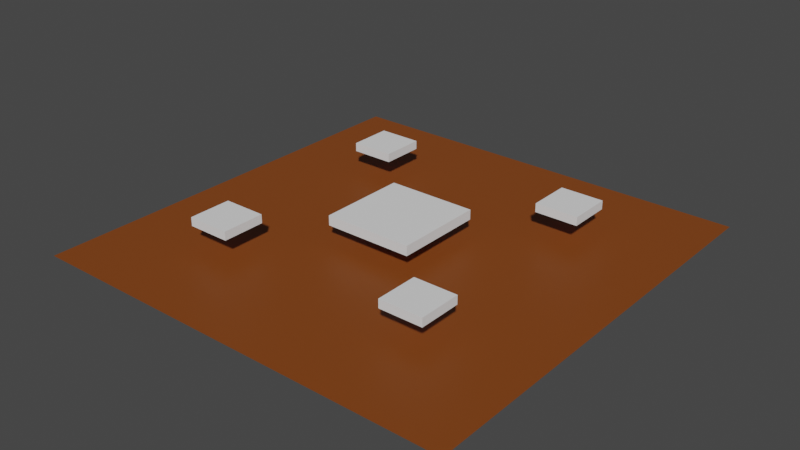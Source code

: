 # Source: PLIRSE_DEMO_DRONE.blend  (saved by Blender 2.81.16; exported with 4.5.12 LTS)
import bpy
from mathutils import Matrix  # noqa: F401  (used for matrix-valued properties, if any)

bpy.ops.wm.read_factory_settings(use_empty=True)
scene = bpy.context.scene
scene.name = 'Scene'

# ---- collections
col_collection = bpy.data.collections.new('Collection'); scene.collection.children.link(col_collection)
col_airwheel8195624 = bpy.data.collections.new('AirWheel8195624'); scene.collection.children.link(col_airwheel8195624)
col_airwheel819587 = bpy.data.collections.new('AirWheel819587'); scene.collection.children.link(col_airwheel819587)
col_airwheel8195825 = bpy.data.collections.new('AirWheel8195825'); scene.collection.children.link(col_airwheel8195825)
col_airwheel820735 = bpy.data.collections.new('AirWheel820735'); scene.collection.children.link(col_airwheel820735)

# ---- materials (node trees are filled in below, after node groups)
mat_material_001 = bpy.data.materials.new('Material.001')
mat_material_001.use_transparent_shadow = False
mat_material_001.diffuse_color = (0.3519, 0.04607, 0.0, 1.0)

# ---- material node trees
mat_material_001.use_nodes = True; mat_material_001.node_tree.nodes.clear()
_N = mat_material_001.node_tree.nodes; _L = mat_material_001.node_tree.links
n0 = _N.new('ShaderNodeOutputMaterial'); n0.name = 'Material Output'; n0.location = (300, 300)
n1 = _N.new('ShaderNodeBsdfPrincipled'); n1.name = 'Principled BSDF'; n1.location = (10, 300)
n1.distribution = 'GGX'
n1.subsurface_method = 'BURLEY'
n1.inputs[0].default_value = (0.2245, 0.05572, 0.006785, 1.0)
n1.inputs[3].default_value = 1.45
n1.inputs[27].default_value = (0.0, 0.0, 0.0, 1.0)
n1.inputs[28].default_value = 1.0
_L.new(n1.outputs[0], n0.inputs[0])
n0.is_active_output = True

# ---- world
world_world = bpy.data.worlds.new('World'); scene.world = world_world
world_world.use_nodes = True; world_world.node_tree.nodes.clear()
_N = world_world.node_tree.nodes; _L = world_world.node_tree.links
n0 = _N.new('ShaderNodeOutputWorld'); n0.name = 'World Output'; n0.location = (300, 300)
n1 = _N.new('ShaderNodeBackground'); n1.name = 'Background'; n1.location = (10, 300)
n1.inputs[0].default_value = (0.05088, 0.05088, 0.05088, 1.0)
_L.new(n1.outputs[0], n0.inputs[0])
n0.is_active_output = True
world_world.color = (0.05088, 0.05088, 0.05088)
world_world.use_sun_shadow = False
world_world.sun_shadow_jitter_overblur = 0.0

# ---- meshes
me_plane = bpy.data.meshes.new('Plane')
me_plane.from_pydata([(-10.0, -10.0, 0.0), (10.0, -10.0, 0.0), (-10.0, 10.0, 0.0), (10.0, 10.0, 0.0)], [], [(0, 1, 3, 2)])
_uv = me_plane.uv_layers.new(name='UVMap')
_uv.uv.foreach_set('vector', [0.0, 0.0, 1.0, 0.0, 1.0, 1.0, 0.0, 1.0])
me_plane.materials.append(mat_material_001)
me_plane.use_remesh_fix_poles = True
me_plane.use_remesh_preserve_attributes = False
me_plane.use_mirror_vertex_groups = False
me_plane.update()
me_cube = bpy.data.meshes.new('Cube')
me_cube.from_pydata([(0.0, -2.925, -0.2272), (0.0, -2.925, 0.2272), (-2.925, 0.0, -0.2272), (-2.925, 0.0, 0.2272), (2.925, 0.0, -0.2272), (2.925, 0.0, 0.2272), (0.0, 2.925, -0.2272), (0.0, 2.925, 0.2272)], [], [(0, 1, 3, 2), (2, 3, 7, 6), (6, 7, 5, 4), (4, 5, 1, 0), (2, 6, 4, 0), (7, 3, 1, 5)])
_uv = me_cube.uv_layers.new(name='UVMap')
_uv.uv.foreach_set('vector', [0.375, 0.0, 0.625, 0.0, 0.625, 0.25, 0.375, 0.25, 0.375, 0.25, 0.625, 0.25, 0.625, 0.5, 0.375, 0.5, 0.375, 0.5, 0.625, 0.5, 0.625, 0.75, 0.375, 0.75, 0.375, 0.75, 0.625, 0.75, 0.625, 1.0, 0.375, 1.0, 0.125, 0.5, 0.375, 0.5, 0.375, 0.75, 0.125, 0.75, 0.625, 0.5, 0.875, 0.5, 0.875, 0.75, 0.625, 0.75])
me_cube.use_remesh_fix_poles = True
me_cube.use_remesh_preserve_attributes = False
me_cube.use_mirror_vertex_groups = False
me_cube.update()
me_cube_002 = bpy.data.meshes.new('Cube.002')
me_cube_002.from_pydata([(-1.0, -1.0, 1.49e-08), (-1.0, -1.0, 0.4), (-1.0, 1.0, 1.49e-08), (-1.0, 1.0, 0.4), (1.0, -1.0, 1.49e-08), (1.0, -1.0, 0.4), (1.0, 1.0, 1.49e-08), (1.0, 1.0, 0.4)], [], [(0, 1, 3, 2), (2, 3, 7, 6), (6, 7, 5, 4), (4, 5, 1, 0), (2, 6, 4, 0), (7, 3, 1, 5)])
_uv = me_cube_002.uv_layers.new(name='UVMap')
_uv.uv.foreach_set('vector', [0.375, 0.0, 0.625, 0.0, 0.625, 0.25, 0.375, 0.25, 0.375, 0.25, 0.625, 0.25, 0.625, 0.5, 0.375, 0.5, 0.375, 0.5, 0.625, 0.5, 0.625, 0.75, 0.375, 0.75, 0.375, 0.75, 0.625, 0.75, 0.625, 1.0, 0.375, 1.0, 0.125, 0.5, 0.375, 0.5, 0.375, 0.75, 0.125, 0.75, 0.625, 0.5, 0.875, 0.5, 0.875, 0.75, 0.625, 0.75])
me_cube_002.use_remesh_fix_poles = True
me_cube_002.use_remesh_preserve_attributes = False
me_cube_002.use_mirror_vertex_groups = False
me_cube_002.update()
me_cube_003 = bpy.data.meshes.new('Cube.003')
me_cube_003.from_pydata([(-1.0, -1.0, 1.49e-08), (-1.0, -1.0, 0.4), (-1.0, 1.0, 1.49e-08), (-1.0, 1.0, 0.4), (1.0, -1.0, 1.49e-08), (1.0, -1.0, 0.4), (1.0, 1.0, 1.49e-08), (1.0, 1.0, 0.4)], [], [(0, 1, 3, 2), (2, 3, 7, 6), (6, 7, 5, 4), (4, 5, 1, 0), (2, 6, 4, 0), (7, 3, 1, 5)])
_uv = me_cube_003.uv_layers.new(name='UVMap')
_uv.uv.foreach_set('vector', [0.375, 0.0, 0.625, 0.0, 0.625, 0.25, 0.375, 0.25, 0.375, 0.25, 0.625, 0.25, 0.625, 0.5, 0.375, 0.5, 0.375, 0.5, 0.625, 0.5, 0.625, 0.75, 0.375, 0.75, 0.375, 0.75, 0.625, 0.75, 0.625, 1.0, 0.375, 1.0, 0.125, 0.5, 0.375, 0.5, 0.375, 0.75, 0.125, 0.75, 0.625, 0.5, 0.875, 0.5, 0.875, 0.75, 0.625, 0.75])
me_cube_003.use_remesh_fix_poles = True
me_cube_003.use_remesh_preserve_attributes = False
me_cube_003.use_mirror_vertex_groups = False
me_cube_003.update()
me_cube_004 = bpy.data.meshes.new('Cube.004')
me_cube_004.from_pydata([(-1.0, -1.0, 1.49e-08), (-1.0, -1.0, 0.4), (-1.0, 1.0, 1.49e-08), (-1.0, 1.0, 0.4), (1.0, -1.0, 1.49e-08), (1.0, -1.0, 0.4), (1.0, 1.0, 1.49e-08), (1.0, 1.0, 0.4)], [], [(0, 1, 3, 2), (2, 3, 7, 6), (6, 7, 5, 4), (4, 5, 1, 0), (2, 6, 4, 0), (7, 3, 1, 5)])
_uv = me_cube_004.uv_layers.new(name='UVMap')
_uv.uv.foreach_set('vector', [0.375, 0.0, 0.625, 0.0, 0.625, 0.25, 0.375, 0.25, 0.375, 0.25, 0.625, 0.25, 0.625, 0.5, 0.375, 0.5, 0.375, 0.5, 0.625, 0.5, 0.625, 0.75, 0.375, 0.75, 0.375, 0.75, 0.625, 0.75, 0.625, 1.0, 0.375, 1.0, 0.125, 0.5, 0.375, 0.5, 0.375, 0.75, 0.125, 0.75, 0.625, 0.5, 0.875, 0.5, 0.875, 0.75, 0.625, 0.75])
me_cube_004.use_remesh_fix_poles = True
me_cube_004.use_remesh_preserve_attributes = False
me_cube_004.use_mirror_vertex_groups = False
me_cube_004.update()
me_cube_005 = bpy.data.meshes.new('Cube.005')
me_cube_005.from_pydata([(-1.0, -1.0, 1.49e-08), (-1.0, -1.0, 0.4), (-1.0, 1.0, 1.49e-08), (-1.0, 1.0, 0.4), (1.0, -1.0, 1.49e-08), (1.0, -1.0, 0.4), (1.0, 1.0, 1.49e-08), (1.0, 1.0, 0.4)], [], [(0, 1, 3, 2), (2, 3, 7, 6), (6, 7, 5, 4), (4, 5, 1, 0), (2, 6, 4, 0), (7, 3, 1, 5)])
_uv = me_cube_005.uv_layers.new(name='UVMap')
_uv.uv.foreach_set('vector', [0.375, 0.0, 0.625, 0.0, 0.625, 0.25, 0.375, 0.25, 0.375, 0.25, 0.625, 0.25, 0.625, 0.5, 0.375, 0.5, 0.375, 0.5, 0.625, 0.5, 0.625, 0.75, 0.375, 0.75, 0.375, 0.75, 0.625, 0.75, 0.625, 1.0, 0.375, 1.0, 0.125, 0.5, 0.375, 0.5, 0.375, 0.75, 0.125, 0.75, 0.625, 0.5, 0.875, 0.5, 0.875, 0.75, 0.625, 0.75])
me_cube_005.use_remesh_fix_poles = True
me_cube_005.use_remesh_preserve_attributes = False
me_cube_005.use_mirror_vertex_groups = False
me_cube_005.update()

# ---- objects
ob_plane = bpy.data.objects.new('Plane', me_plane)
ob_northpole = bpy.data.objects.new('NORTHPOLE', None)
ob_compass = bpy.data.objects.new('COMPASS', None)
ob_cube = bpy.data.objects.new('Cube', me_cube)
ob_empty = bpy.data.objects.new('Empty', None)
ob_empty_001 = bpy.data.objects.new('Empty.001', None)
ob_empty_002 = bpy.data.objects.new('Empty.002', None)
ob_empty_003 = bpy.data.objects.new('Empty.003', None)
ob_airbase_002 = bpy.data.objects.new('airbase.002', me_cube_002)
ob_airup_002 = bpy.data.objects.new('airup.002', None)
ob_e_s2base_002 = bpy.data.objects.new('E.S2base.002', None)
ob_airbase_003 = bpy.data.objects.new('airbase.003', me_cube_003)
ob_airup_003 = bpy.data.objects.new('airup.003', None)
ob_e_s2base_003 = bpy.data.objects.new('E.S2base.003', None)
ob_airbase_001 = bpy.data.objects.new('airbase.001', me_cube_004)
ob_airup_001 = bpy.data.objects.new('airup.001', None)
ob_e_s2base_001 = bpy.data.objects.new('E.S2base.001', None)
ob_airbase = bpy.data.objects.new('airbase', me_cube_005)
ob_airup = bpy.data.objects.new('airup', None)
ob_e_s2base = bpy.data.objects.new('E.S2base', None)

# ---- transforms, parenting, visibility, modifiers, constraints
ob_plane.location = (0.0, 0.0, -1.1)
ob_plane.lineart.crease_threshold = 0.0
ob_northpole.location = (0.0, 100.0, 0.0)
ob_northpole.empty_display_type = 'SINGLE_ARROW'
ob_northpole.empty_display_size = 2.0
ob_northpole.lineart.crease_threshold = 0.0
ob_compass.location = (0.0, 0.0, 3.0)
ob_compass.empty_display_type = 'SINGLE_ARROW'
ob_compass.empty_display_size = 2.0
ob_compass.lineart.crease_threshold = 0.0
_c = ob_compass.constraints.new('TRACK_TO'); _c.name = 'Track To'
_c.active = False
_c.target = ob_northpole
_c.track_axis = 'TRACK_NEGATIVE_Y'
_c.up_axis = 'UP_Z'
_c = ob_compass.constraints.new('LIMIT_ROTATION'); _c.name = 'Limit Rotation'
_c.use_limit_x = True
_c.use_limit_y = True
_c.use_legacy_behavior = True
ob_cube.location = (0.0, 0.0, 0.0)
ob_cube.rotation_euler = (0.0, 0.0, 0.7854)
ob_cube.lineart.crease_threshold = 0.0
ob_empty.location = (0.0, 0.0, 0.0)
ob_empty.empty_display_type = 'SINGLE_ARROW'
ob_empty.lineart.crease_threshold = 0.0
ob_empty_001.location = (0.0, 0.0, 0.0)
ob_empty_001.empty_display_type = 'SINGLE_ARROW'
ob_empty_001.lineart.crease_threshold = 0.0
ob_empty_002.location = (0.0, 0.0, 0.0)
ob_empty_002.empty_display_type = 'SINGLE_ARROW'
ob_empty_002.lineart.crease_threshold = 0.0
ob_empty_003.location = (0.0, 0.0, 0.0)
ob_empty_003.empty_display_type = 'SINGLE_ARROW'
ob_empty_003.lineart.crease_threshold = 0.0
ob_airbase_002.location = (5.0, -5.0, 0.0)
ob_airbase_002.lineart.crease_threshold = 0.0
ob_airup_002.parent = ob_e_s2base_002
ob_airup_002.location = (0.0, 0.0, 0.0)
ob_airup_002.empty_display_type = 'SINGLE_ARROW'
ob_airup_002.lineart.crease_threshold = 0.0
ob_e_s2base_002.parent = ob_airbase_002
ob_e_s2base_002.location = (0.0, 0.0, 0.0)
ob_e_s2base_002.empty_display_type = 'ARROWS'
ob_e_s2base_002.empty_display_size = 2.0
ob_e_s2base_002.lineart.crease_threshold = 0.0
ob_airbase_003.location = (-5.0, 5.0, 0.0)
ob_airbase_003.lineart.crease_threshold = 0.0
ob_airup_003.parent = ob_e_s2base_003
ob_airup_003.location = (0.0, 0.0, 0.0)
ob_airup_003.empty_display_type = 'SINGLE_ARROW'
ob_airup_003.lineart.crease_threshold = 0.0
ob_e_s2base_003.parent = ob_airbase_003
ob_e_s2base_003.location = (0.0, 0.0, 0.0)
ob_e_s2base_003.empty_display_type = 'ARROWS'
ob_e_s2base_003.empty_display_size = 2.0
ob_e_s2base_003.lineart.crease_threshold = 0.0
ob_airbase_001.location = (-5.0, -5.0, 0.0)
ob_airbase_001.lineart.crease_threshold = 0.0
ob_airup_001.parent = ob_e_s2base_001
ob_airup_001.location = (0.0, 0.0, 0.0)
ob_airup_001.empty_display_type = 'SINGLE_ARROW'
ob_airup_001.lineart.crease_threshold = 0.0
ob_e_s2base_001.parent = ob_airbase_001
ob_e_s2base_001.location = (0.0, 0.0, 0.0)
ob_e_s2base_001.empty_display_type = 'ARROWS'
ob_e_s2base_001.empty_display_size = 2.0
ob_e_s2base_001.lineart.crease_threshold = 0.0
ob_airbase.location = (5.0, 5.0, 0.0)
ob_airbase.lineart.crease_threshold = 0.0
ob_airup.parent = ob_e_s2base
ob_airup.location = (0.0, 0.0, 0.0)
ob_airup.empty_display_type = 'SINGLE_ARROW'
ob_airup.lineart.crease_threshold = 0.0
ob_e_s2base.parent = ob_airbase
ob_e_s2base.location = (0.0, 0.0, 0.0)
ob_e_s2base.empty_display_type = 'ARROWS'
ob_e_s2base.empty_display_size = 2.0
ob_e_s2base.lineart.crease_threshold = 0.0

# ---- collection membership
scene.collection.objects.link(ob_plane)
scene.collection.objects.link(ob_northpole)
scene.collection.objects.link(ob_compass)
scene.collection.objects.link(ob_cube)
col_collection.objects.link(ob_empty)
col_collection.objects.link(ob_empty_001)
col_collection.objects.link(ob_empty_002)
col_collection.objects.link(ob_empty_003)
col_airwheel8195624.objects.link(ob_airbase_002)
col_airwheel8195624.objects.link(ob_airup_002)
col_airwheel8195624.objects.link(ob_e_s2base_002)
col_airwheel819587.objects.link(ob_airbase_003)
col_airwheel819587.objects.link(ob_airup_003)
col_airwheel819587.objects.link(ob_e_s2base_003)
col_airwheel8195825.objects.link(ob_airbase_001)
col_airwheel8195825.objects.link(ob_airup_001)
col_airwheel8195825.objects.link(ob_e_s2base_001)
col_airwheel820735.objects.link(ob_airbase)
col_airwheel820735.objects.link(ob_airup)
col_airwheel820735.objects.link(ob_e_s2base)

# ---- scene / render settings (as saved in the file)
scene.frame_start = 1; scene.frame_end = 5000; scene.frame_set(1)
scene.render.engine = 'BLENDER_EEVEE_NEXT'
scene.cycles.use_denoising = False
scene.cycles.samples = 128
scene.cycles.sampling_pattern = 'TABULATED_SOBOL'
scene.cycles.use_adaptive_sampling = False
scene.cycles.use_light_tree = False
scene.view_settings.view_transform = 'Filmic'
bpy.context.view_layer.update()

# ---- added for rendering (the .blend has no active camera and no usable light): camera, sun
cam_auto = bpy.data.cameras.new('AutoCamera')
cam_auto.lens = 50.0
cam_auto.sensor_width = 36.0
cam_auto.clip_end = 1000.0
ob_auto_camera = bpy.data.objects.new('AutoCamera', cam_auto)
scene.collection.objects.link(ob_auto_camera)
ob_auto_camera.location = (26.2061, -31.4473, 20.6149)
ob_auto_camera.rotation_euler = (1.09748, -7.21219e-08, 0.694738)
scene.camera = ob_auto_camera
light_auto_sun = bpy.data.lights.new('AutoSun', 'SUN')
light_auto_sun.energy = 3.0
light_auto_sun.angle = 0.0523599
ob_auto_sun = bpy.data.objects.new('AutoSun', light_auto_sun)
scene.collection.objects.link(ob_auto_sun)
ob_auto_sun.rotation_euler = (0.872665, 0.174533, 0.523599)
bpy.context.view_layer.update()
